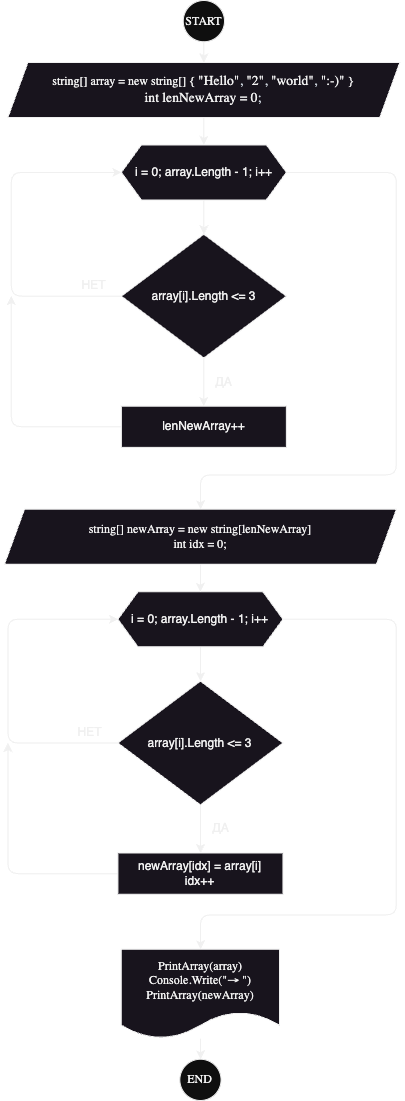

The diagram above was exported from draw.io. Its source (the exported page's mxGraphModel, read from the mxfile embedded in the PNG):
<mxGraphModel dx="2416" dy="649" grid="1" gridSize="10" guides="1" tooltips="1" connect="1" arrows="1" fold="1" page="1" pageScale="1" pageWidth="827" pageHeight="1169" math="0" shadow="0">
  <root>
    <mxCell id="0" />
    <mxCell id="1" parent="0" />
    <mxCell id="36" value="" style="group" parent="1" vertex="1" connectable="0">
      <mxGeometry x="-1450" y="35" width="395.31" height="1100" as="geometry" />
    </mxCell>
    <mxCell id="2" value="START" style="ellipse;whiteSpace=wrap;html=1;aspect=fixed;fontSize=12;fontFamily=Lucida Console;fillColor=#0F0F0F;fontColor=#f2f2f2;" parent="36" vertex="1">
      <mxGeometry x="178.7488695652174" width="41.24959707413836" height="41.24959707413836" as="geometry" />
    </mxCell>
    <mxCell id="3" value="string[] array = new string[] {&amp;nbsp;&lt;span class=&quot;pl-s&quot; style=&quot;font-family: , , &amp;#34;sf mono&amp;#34; , &amp;#34;menlo&amp;#34; , &amp;#34;consolas&amp;#34; , &amp;#34;liberation mono&amp;#34; , monospace ; font-size: 13.6px ; box-sizing: border-box&quot;&gt;&lt;span class=&quot;pl-pds&quot; style=&quot;box-sizing: border-box&quot;&gt;&quot;&lt;/span&gt;Hello&lt;span class=&quot;pl-pds&quot; style=&quot;box-sizing: border-box&quot;&gt;&quot;&lt;/span&gt;&lt;/span&gt;&lt;span style=&quot;color: rgb(201 , 209 , 217) ; font-family: , , &amp;#34;sf mono&amp;#34; , &amp;#34;menlo&amp;#34; , &amp;#34;consolas&amp;#34; , &amp;#34;liberation mono&amp;#34; , monospace ; font-size: 13.6px&quot;&gt;, &lt;/span&gt;&lt;span class=&quot;pl-s&quot; style=&quot;font-family: , , &amp;#34;sf mono&amp;#34; , &amp;#34;menlo&amp;#34; , &amp;#34;consolas&amp;#34; , &amp;#34;liberation mono&amp;#34; , monospace ; font-size: 13.6px ; box-sizing: border-box&quot;&gt;&lt;span class=&quot;pl-pds&quot; style=&quot;box-sizing: border-box&quot;&gt;&quot;&lt;/span&gt;2&lt;span class=&quot;pl-pds&quot; style=&quot;box-sizing: border-box&quot;&gt;&quot;&lt;/span&gt;&lt;/span&gt;&lt;span style=&quot;color: rgb(201 , 209 , 217) ; font-family: , , &amp;#34;sf mono&amp;#34; , &amp;#34;menlo&amp;#34; , &amp;#34;consolas&amp;#34; , &amp;#34;liberation mono&amp;#34; , monospace ; font-size: 13.6px&quot;&gt;, &lt;/span&gt;&lt;span class=&quot;pl-s&quot; style=&quot;font-family: , , &amp;#34;sf mono&amp;#34; , &amp;#34;menlo&amp;#34; , &amp;#34;consolas&amp;#34; , &amp;#34;liberation mono&amp;#34; , monospace ; font-size: 13.6px ; box-sizing: border-box&quot;&gt;&lt;span class=&quot;pl-pds&quot; style=&quot;box-sizing: border-box&quot;&gt;&quot;&lt;/span&gt;world&lt;span class=&quot;pl-pds&quot; style=&quot;box-sizing: border-box&quot;&gt;&quot;&lt;/span&gt;&lt;/span&gt;&lt;span style=&quot;color: rgb(201 , 209 , 217) ; font-family: , , &amp;#34;sf mono&amp;#34; , &amp;#34;menlo&amp;#34; , &amp;#34;consolas&amp;#34; , &amp;#34;liberation mono&amp;#34; , monospace ; font-size: 13.6px&quot;&gt;, &lt;/span&gt;&lt;span class=&quot;pl-s&quot; style=&quot;font-family: , , &amp;#34;sf mono&amp;#34; , &amp;#34;menlo&amp;#34; , &amp;#34;consolas&amp;#34; , &amp;#34;liberation mono&amp;#34; , monospace ; font-size: 13.6px ; box-sizing: border-box&quot;&gt;&lt;span class=&quot;pl-pds&quot; style=&quot;box-sizing: border-box&quot;&gt;&quot;&lt;/span&gt;:-)&lt;span class=&quot;pl-pds&quot; style=&quot;box-sizing: border-box&quot;&gt;&quot;&amp;nbsp;&lt;/span&gt;&lt;/span&gt;&lt;span&gt;}&lt;br&gt;&lt;/span&gt;&lt;span class=&quot;pl-k&quot; style=&quot;font-family: , , &amp;#34;sf mono&amp;#34; , &amp;#34;menlo&amp;#34; , &amp;#34;consolas&amp;#34; , &amp;#34;liberation mono&amp;#34; , monospace ; font-size: 13.6px ; box-sizing: border-box&quot;&gt;int&lt;/span&gt;&lt;span style=&quot;color: rgb(201 , 209 , 217) ; font-family: , , &amp;#34;sf mono&amp;#34; , &amp;#34;menlo&amp;#34; , &amp;#34;consolas&amp;#34; , &amp;#34;liberation mono&amp;#34; , monospace ; font-size: 13.6px&quot;&gt; &lt;/span&gt;&lt;span class=&quot;pl-en&quot; style=&quot;font-family: , , &amp;#34;sf mono&amp;#34; , &amp;#34;menlo&amp;#34; , &amp;#34;consolas&amp;#34; , &amp;#34;liberation mono&amp;#34; , monospace ; font-size: 13.6px ; box-sizing: border-box&quot;&gt;lenNewArray&lt;/span&gt;&lt;span style=&quot;color: rgb(201 , 209 , 217) ; font-family: , , &amp;#34;sf mono&amp;#34; , &amp;#34;menlo&amp;#34; , &amp;#34;consolas&amp;#34; , &amp;#34;liberation mono&amp;#34; , monospace ; font-size: 13.6px&quot;&gt; &lt;/span&gt;&lt;span class=&quot;pl-k&quot; style=&quot;font-family: , , &amp;#34;sf mono&amp;#34; , &amp;#34;menlo&amp;#34; , &amp;#34;consolas&amp;#34; , &amp;#34;liberation mono&amp;#34; , monospace ; font-size: 13.6px ; box-sizing: border-box&quot;&gt;=&lt;/span&gt;&lt;span style=&quot;color: rgb(201 , 209 , 217) ; font-family: , , &amp;#34;sf mono&amp;#34; , &amp;#34;menlo&amp;#34; , &amp;#34;consolas&amp;#34; , &amp;#34;liberation mono&amp;#34; , monospace ; font-size: 13.6px&quot;&gt; &lt;/span&gt;&lt;span class=&quot;pl-c1&quot; style=&quot;font-family: , , &amp;#34;sf mono&amp;#34; , &amp;#34;menlo&amp;#34; , &amp;#34;consolas&amp;#34; , &amp;#34;liberation mono&amp;#34; , monospace ; font-size: 13.6px ; box-sizing: border-box&quot;&gt;0&lt;/span&gt;&lt;span style=&quot;color: rgb(201 , 209 , 217) ; font-family: , , &amp;#34;sf mono&amp;#34; , &amp;#34;menlo&amp;#34; , &amp;#34;consolas&amp;#34; , &amp;#34;liberation mono&amp;#34; , monospace ; font-size: 13.6px&quot;&gt;;&lt;/span&gt;&lt;span&gt;&lt;br&gt;&lt;/span&gt;" style="shape=parallelogram;perimeter=parallelogramPerimeter;whiteSpace=wrap;html=1;fixedSize=1;fontFamily=Lucida Console;" parent="36" vertex="1">
      <mxGeometry x="3.4374782608695655" y="61.87500000000001" width="391.8725217391305" height="55.00000000000001" as="geometry" />
    </mxCell>
    <mxCell id="9" value="" style="edgeStyle=none;html=1;" parent="36" source="2" target="3" edge="1">
      <mxGeometry relative="1" as="geometry" />
    </mxCell>
    <mxCell id="5" value="END" style="ellipse;whiteSpace=wrap;html=1;aspect=fixed;fontSize=12;fontFamily=Lucida Console;fillColor=#0F0F0F;fontColor=#f2f2f2;" parent="36" vertex="1">
      <mxGeometry x="175.31139130434784" y="1058.75" width="41.24959707413836" height="41.24959707413836" as="geometry" />
    </mxCell>
    <mxCell id="35" value="" style="edgeStyle=none;html=1;" parent="36" source="7" target="5" edge="1">
      <mxGeometry relative="1" as="geometry" />
    </mxCell>
    <mxCell id="7" value="PrintArray(array) Console.Write(&quot;→ &quot;) PrintArray(newArray)" style="shape=document;whiteSpace=wrap;html=1;boundedLbl=1;fontFamily=Lucida Console;" parent="36" vertex="1">
      <mxGeometry x="116.87426086956522" y="948.7500000000001" width="158.12400000000002" height="89.375" as="geometry" />
    </mxCell>
    <mxCell id="10" value="i = 0; array.Length - 1; i++" style="shape=hexagon;perimeter=hexagonPerimeter2;whiteSpace=wrap;html=1;fixedSize=1;" parent="36" vertex="1">
      <mxGeometry x="116.87426086956522" y="144.375" width="164.99895652173913" height="55.00000000000001" as="geometry" />
    </mxCell>
    <mxCell id="20" value="" style="edgeStyle=none;html=1;" parent="36" source="3" target="10" edge="1">
      <mxGeometry relative="1" as="geometry" />
    </mxCell>
    <mxCell id="15" style="edgeStyle=none;html=1;entryX=0;entryY=0.5;entryDx=0;entryDy=0;" parent="36" source="13" target="10" edge="1">
      <mxGeometry relative="1" as="geometry">
        <Array as="points">
          <mxPoint x="6.874956521739131" y="295.625" />
          <mxPoint x="6.874956521739131" y="171.875" />
        </Array>
      </mxGeometry>
    </mxCell>
    <mxCell id="13" value="array[i].Length &amp;lt;= 3" style="rhombus;whiteSpace=wrap;html=1;" parent="36" vertex="1">
      <mxGeometry x="116.87426086956522" y="233.75000000000003" width="164.99895652173913" height="123.75000000000001" as="geometry" />
    </mxCell>
    <mxCell id="14" value="" style="edgeStyle=none;html=1;" parent="36" source="10" target="13" edge="1">
      <mxGeometry relative="1" as="geometry" />
    </mxCell>
    <mxCell id="16" value="НЕТ" style="text;html=1;strokeColor=none;fillColor=none;align=center;verticalAlign=middle;whiteSpace=wrap;rounded=0;" parent="36" vertex="1">
      <mxGeometry x="68.74956521739131" y="275" width="41.24973913043478" height="20.625" as="geometry" />
    </mxCell>
    <mxCell id="21" style="edgeStyle=none;html=1;" parent="36" source="17" edge="1">
      <mxGeometry relative="1" as="geometry">
        <mxPoint x="6.874956521739131" y="295.625" as="targetPoint" />
        <Array as="points">
          <mxPoint x="6.874956521739131" y="426.25000000000006" />
        </Array>
      </mxGeometry>
    </mxCell>
    <mxCell id="17" value="lenNewArray++" style="whiteSpace=wrap;html=1;" parent="36" vertex="1">
      <mxGeometry x="116.87426086956522" y="405.62500000000006" width="164.99895652173913" height="41.25" as="geometry" />
    </mxCell>
    <mxCell id="18" value="" style="edgeStyle=none;html=1;" parent="36" source="13" target="17" edge="1">
      <mxGeometry relative="1" as="geometry" />
    </mxCell>
    <mxCell id="19" value="ДА" style="text;html=1;strokeColor=none;fillColor=none;align=center;verticalAlign=middle;whiteSpace=wrap;rounded=0;" parent="36" vertex="1">
      <mxGeometry x="199.3737391304348" y="371.25" width="41.24973913043478" height="20.625" as="geometry" />
    </mxCell>
    <mxCell id="34" style="edgeStyle=none;html=1;entryX=0.5;entryY=0;entryDx=0;entryDy=0;" parent="36" source="23" target="7" edge="1">
      <mxGeometry relative="1" as="geometry">
        <Array as="points">
          <mxPoint x="391.8725217391305" y="618.75" />
          <mxPoint x="391.8725217391305" y="914.3750000000001" />
          <mxPoint x="195.93626086956525" y="914.3750000000001" />
        </Array>
      </mxGeometry>
    </mxCell>
    <mxCell id="23" value="i = 0; array.Length - 1; i++" style="shape=hexagon;perimeter=hexagonPerimeter2;whiteSpace=wrap;html=1;fixedSize=1;" parent="36" vertex="1">
      <mxGeometry x="113.43678260869565" y="591.25" width="164.99895652173913" height="55.00000000000001" as="geometry" />
    </mxCell>
    <mxCell id="24" style="edgeStyle=none;html=1;entryX=0;entryY=0.5;entryDx=0;entryDy=0;" parent="36" source="25" target="23" edge="1">
      <mxGeometry relative="1" as="geometry">
        <Array as="points">
          <mxPoint x="3.4374782608695655" y="742.5" />
          <mxPoint x="3.4374782608695655" y="618.75" />
        </Array>
      </mxGeometry>
    </mxCell>
    <mxCell id="25" value="array[i].Length &amp;lt;= 3" style="rhombus;whiteSpace=wrap;html=1;" parent="36" vertex="1">
      <mxGeometry x="113.43678260869565" y="680.625" width="164.99895652173913" height="123.75000000000001" as="geometry" />
    </mxCell>
    <mxCell id="22" value="" style="edgeStyle=none;html=1;" parent="36" source="23" target="25" edge="1">
      <mxGeometry relative="1" as="geometry" />
    </mxCell>
    <mxCell id="26" value="НЕТ" style="text;html=1;strokeColor=none;fillColor=none;align=center;verticalAlign=middle;whiteSpace=wrap;rounded=0;" parent="36" vertex="1">
      <mxGeometry x="65.31208695652174" y="721.875" width="41.24973913043478" height="20.625" as="geometry" />
    </mxCell>
    <mxCell id="27" style="edgeStyle=none;html=1;" parent="36" source="28" edge="1">
      <mxGeometry relative="1" as="geometry">
        <mxPoint x="3.4374782608695655" y="742.5" as="targetPoint" />
        <Array as="points">
          <mxPoint x="3.4374782608695655" y="873.1250000000001" />
        </Array>
      </mxGeometry>
    </mxCell>
    <mxCell id="28" value="newArray[idx] = array[i]&lt;br&gt;idx++" style="whiteSpace=wrap;html=1;" parent="36" vertex="1">
      <mxGeometry x="113.43678260869565" y="852.5000000000001" width="164.99895652173913" height="41.25" as="geometry" />
    </mxCell>
    <mxCell id="29" value="ДА" style="text;html=1;strokeColor=none;fillColor=none;align=center;verticalAlign=middle;whiteSpace=wrap;rounded=0;" parent="36" vertex="1">
      <mxGeometry x="195.93626086956525" y="818.1250000000001" width="41.24973913043478" height="20.625" as="geometry" />
    </mxCell>
    <mxCell id="30" value="" style="edgeStyle=none;html=1;entryX=0.5;entryY=0;entryDx=0;entryDy=0;exitX=0.5;exitY=1;exitDx=0;exitDy=0;" parent="36" source="25" target="28" edge="1">
      <mxGeometry relative="1" as="geometry">
        <mxPoint x="154.68652173913046" y="825.0000000000001" as="sourcePoint" />
        <mxPoint x="147.81156521739132" y="831.8750000000001" as="targetPoint" />
      </mxGeometry>
    </mxCell>
    <mxCell id="33" value="" style="edgeStyle=none;html=1;" parent="36" source="32" target="23" edge="1">
      <mxGeometry relative="1" as="geometry" />
    </mxCell>
    <mxCell id="32" value="&lt;span&gt;string[] newArray = new string[lenNewArray]&lt;br&gt;int idx = 0;&lt;br&gt;&lt;/span&gt;" style="shape=parallelogram;perimeter=parallelogramPerimeter;whiteSpace=wrap;html=1;fixedSize=1;fontFamily=Lucida Console;" parent="36" vertex="1">
      <mxGeometry y="508.75000000000006" width="391.8725217391305" height="55.00000000000001" as="geometry" />
    </mxCell>
    <mxCell id="31" style="edgeStyle=none;html=1;entryX=0.5;entryY=0;entryDx=0;entryDy=0;" parent="36" source="10" target="32" edge="1">
      <mxGeometry relative="1" as="geometry">
        <mxPoint x="89.3744347826087" y="488.12500000000006" as="targetPoint" />
        <Array as="points">
          <mxPoint x="391.8725217391305" y="171.875" />
          <mxPoint x="391.8725217391305" y="474.37500000000006" />
          <mxPoint x="195.93626086956525" y="474.37500000000006" />
        </Array>
      </mxGeometry>
    </mxCell>
  </root>
</mxGraphModel>